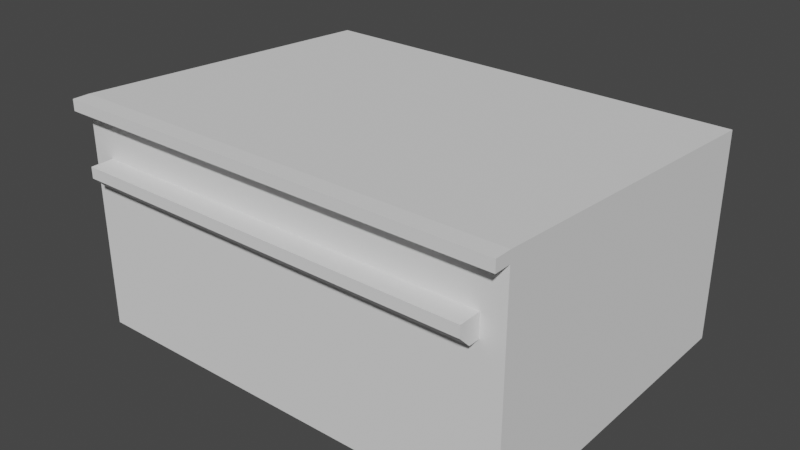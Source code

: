 # Source: outside_canteen_building.blend  (saved by Blender 3.3.6; exported with 4.5.12 LTS)
import bpy
from mathutils import Matrix  # noqa: F401  (used for matrix-valued properties, if any)

bpy.ops.wm.read_factory_settings(use_empty=True)
scene = bpy.context.scene
scene.name = 'Scene'

# ---- collections
col_collection = bpy.data.collections.new('Collection'); scene.collection.children.link(col_collection)

# ---- world
world_world = bpy.data.worlds.new('World'); scene.world = world_world
world_world.use_nodes = True; world_world.node_tree.nodes.clear()
_N = world_world.node_tree.nodes; _L = world_world.node_tree.links
n0 = _N.new('ShaderNodeOutputWorld'); n0.name = 'World Output'; n0.location = (300, 300)
n1 = _N.new('ShaderNodeBackground'); n1.name = 'Background'; n1.location = (10, 300)
n1.inputs[0].default_value = (0.05088, 0.05088, 0.05088, 1.0)
_L.new(n1.outputs[0], n0.inputs[0])
n0.is_active_output = True
world_world.color = (0.05088, 0.05088, 0.05088)
world_world.use_sun_shadow = False
world_world.sun_shadow_jitter_overblur = 0.0

# ---- meshes
me_cube_001 = bpy.data.meshes.new('Cube.001')
me_cube_001.from_pydata([(-2.0, -1.0, 0.0), (-2.0, -1.0, 1.8), (-2.0, 1.0, 0.0), (-2.0, 1.0, 2.0), (2.0, -1.0, 0.0), (2.0, -1.0, 1.8), (2.0, 1.0, 0.0), (2.0, 1.0, 2.0)], [], [(0, 1, 3, 2), (2, 3, 7, 6), (6, 7, 5, 4), (4, 5, 1, 0), (2, 6, 4, 0), (7, 3, 1, 5)])
_uv = me_cube_001.uv_layers.new(name='UVMap')
_uv.uv.foreach_set('vector', [0.375, 0.0, 0.625, 0.0, 0.625, 0.25, 0.375, 0.25, 0.375, 0.25, 0.625, 0.25, 0.625, 0.5, 0.375, 0.5, 0.375, 0.5, 0.625, 0.5, 0.625, 0.75, 0.375, 0.75, 0.375, 0.75, 0.625, 0.75, 0.625, 1.0, 0.375, 1.0, 0.125, 0.5, 0.375, 0.5, 0.375, 0.75, 0.125, 0.75, 0.625, 0.5, 0.875, 0.5, 0.875, 0.75, 0.625, 0.75])
me_cube_001.update()
me_cube_003 = bpy.data.meshes.new('Cube.003')
me_cube_003.from_pydata([(-2.0, -1.0, 1.8), (-2.0, -1.0, 1.9), (-2.0, 1.0, 2.0), (-2.0, 1.0, 2.1), (2.0, -1.0, 1.8), (2.0, -1.0, 1.9), (2.0, 1.0, 2.0), (2.0, 1.0, 2.1), (-2.0, 1.1, 2.0), (-2.0, 1.1, 2.1), (2.0, 1.1, 2.0), (2.0, 1.1, 2.1)], [], [(0, 1, 3, 2), (7, 6, 10, 11), (6, 7, 5, 4), (4, 5, 1, 0), (2, 6, 4, 0), (7, 3, 1, 5), (8, 9, 11, 10), (6, 2, 8, 10), (3, 7, 11, 9), (2, 3, 9, 8)])
_uv = me_cube_003.uv_layers.new(name='UVMap')
_uv.uv.foreach_set('vector', [0.375, 0.0, 0.625, 0.0, 0.625, 0.25, 0.375, 0.25, 0.625, 0.5, 0.375, 0.5, 0.375, 0.5, 0.625, 0.5, 0.375, 0.5, 0.625, 0.5, 0.625, 0.75, 0.375, 0.75, 0.375, 0.75, 0.625, 0.75, 0.625, 1.0, 0.375, 1.0, 0.125, 0.5, 0.375, 0.5, 0.375, 0.75, 0.125, 0.75, 0.625, 0.5, 0.875, 0.5, 0.875, 0.75, 0.625, 0.75, 0.375, 0.25, 0.625, 0.25, 0.625, 0.5, 0.375, 0.5, 0.375, 0.5, 0.125, 0.5, 0.125, 0.5, 0.375, 0.5, 0.875, 0.5, 0.625, 0.5, 0.625, 0.5, 0.875, 0.5, 0.375, 0.25, 0.625, 0.25, 0.625, 0.25, 0.375, 0.25])
me_cube_003.update()
me_cube_005 = bpy.data.meshes.new('Cube.005')
me_cube_005.from_pydata([(-1.8, -5.96e-08, -0.1), (-1.8, -5.96e-08, 0.1), (-1.8, 0.2, 0.1), (1.8, 5.96e-08, -0.1), (1.8, 5.96e-08, 0.1), (1.8, 0.2, 0.1), (-1.8, 0.2, -2.235e-08), (-1.8, 0.1, -0.1), (1.8, 0.1, -0.1), (1.8, 0.2, -7.451e-09)], [], [(6, 2, 5, 9), (8, 9, 5, 4, 3), (3, 4, 1, 0), (0, 1, 2, 6, 7), (5, 2, 1, 4), (8, 7, 6, 9), (7, 8, 3, 0)])
_uv = me_cube_005.uv_layers.new(name='UVMap')
_uv.uv.foreach_set('vector', [0.5, 0.25, 0.625, 0.25, 0.625, 0.5, 0.5, 0.5, 0.375, 0.625, 0.5, 0.5, 0.625, 0.5, 0.625, 0.75, 0.375, 0.75, 0.375, 0.75, 0.625, 0.75, 0.625, 1.0, 0.375, 1.0, 0.375, 0.0, 0.625, 0.0, 0.625, 0.25, 0.5, 0.25, 0.375, 0.125, 0.625, 0.5, 0.875, 0.5, 0.875, 0.75, 0.625, 0.75, 0.375, 0.625, 0.125, 0.625, 0.125, 0.5, 0.375, 0.5, 0.125, 0.625, 0.375, 0.625, 0.375, 0.75, 0.125, 0.75])
me_cube_005.update()

# ---- objects
ob_walls = bpy.data.objects.new('Walls', me_cube_001)
ob_roof = bpy.data.objects.new('Roof', me_cube_003)
ob_cube = bpy.data.objects.new('Cube', me_cube_005)

# ---- transforms, parenting, visibility, modifiers, constraints
ob_walls.location = (-4.371e-08, 1.0, 0.0)
ob_walls.rotation_euler = (0.0, -0.0, 3.142)
ob_walls.scale = (1.0, 1.5, 1.0)
ob_roof.location = (-4.371e-08, 1.0, 0.0)
ob_roof.rotation_euler = (0.0, -0.0, 3.142)
ob_roof.scale = (1.0, 1.5, 1.0)
ob_cube.location = (8.742e-08, -0.5, 1.5)
ob_cube.rotation_euler = (0.0, -0.0, 3.142)

# ---- collection membership
col_collection.objects.link(ob_walls)
col_collection.objects.link(ob_roof)
col_collection.objects.link(ob_cube)

# ---- scene / render settings (as saved in the file)
scene.frame_start = 1; scene.frame_end = 250; scene.frame_set(1)
scene.render.engine = 'BLENDER_EEVEE_NEXT'
scene.cycles.sampling_pattern = 'TABULATED_SOBOL'
scene.cycles.use_light_tree = False
scene.view_settings.view_transform = 'Filmic'
bpy.context.view_layer.update()

# ---- added for rendering (the .blend has no active camera and no usable light): camera, sun
cam_auto = bpy.data.cameras.new('AutoCamera')
cam_auto.lens = 50.0
cam_auto.sensor_width = 36.0
cam_auto.clip_end = 1000.0
ob_auto_camera = bpy.data.objects.new('AutoCamera', cam_auto)
scene.collection.objects.link(ob_auto_camera)
ob_auto_camera.location = (5.12227, -5.24673, 5.14782)
ob_auto_camera.rotation_euler = (1.09748, -7.21219e-08, 0.694738)
scene.camera = ob_auto_camera
light_auto_sun = bpy.data.lights.new('AutoSun', 'SUN')
light_auto_sun.energy = 3.0
light_auto_sun.angle = 0.0523599
ob_auto_sun = bpy.data.objects.new('AutoSun', light_auto_sun)
scene.collection.objects.link(ob_auto_sun)
ob_auto_sun.rotation_euler = (0.872665, 0.174533, 0.523599)
bpy.context.view_layer.update()
